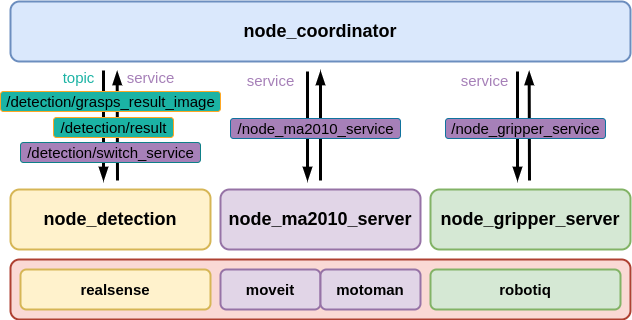

The diagram above was exported from draw.io. Its source (the exported page's mxGraphModel, read from the mxfile embedded in the PNG):
<mxGraphModel dx="1363" dy="799" grid="1" gridSize="10" guides="1" tooltips="1" connect="1" arrows="1" fold="1" page="1" pageScale="1" pageWidth="827" pageHeight="1169" background="#FFFFFF" math="0" shadow="0">
  <root>
    <mxCell id="0" />
    <mxCell id="1" parent="0" />
    <mxCell id="u7r_OEjJAWKH7PS-rIHm-24" value="" style="endArrow=blockThin;html=1;fontSize=15;strokeWidth=3;endFill=1;jumpStyle=none;" parent="1" edge="1">
      <mxGeometry width="50" height="50" relative="1" as="geometry">
        <mxPoint x="173" y="319.9999999999999" as="sourcePoint" />
        <mxPoint x="173" y="430" as="targetPoint" />
        <Array as="points">
          <mxPoint x="173" y="369" />
        </Array>
      </mxGeometry>
    </mxCell>
    <mxCell id="HJUmdJrT_Wsrhc2CJAtO-1" value="node_coordinator" style="rounded=1;whiteSpace=wrap;html=1;strokeWidth=2;fontSize=18;fontStyle=1;fillColor=#dae8fc;strokeColor=#6c8ebf;" parent="1" vertex="1">
      <mxGeometry x="80" y="251" width="620" height="60" as="geometry" />
    </mxCell>
    <mxCell id="HJUmdJrT_Wsrhc2CJAtO-2" value="node_gripper_server" style="rounded=1;whiteSpace=wrap;html=1;strokeWidth=2;fontSize=18;fontStyle=1;fillColor=#d5e8d4;strokeColor=#82b366;" parent="1" vertex="1">
      <mxGeometry x="500" y="439" width="200" height="60" as="geometry" />
    </mxCell>
    <mxCell id="HJUmdJrT_Wsrhc2CJAtO-3" value="node_detection" style="rounded=1;whiteSpace=wrap;html=1;strokeWidth=2;fontSize=18;fontStyle=1;fillColor=#fff2cc;strokeColor=#d6b656;" parent="1" vertex="1">
      <mxGeometry x="80" y="439" width="200" height="60" as="geometry" />
    </mxCell>
    <mxCell id="HJUmdJrT_Wsrhc2CJAtO-4" value="node_ma2010_server" style="rounded=1;whiteSpace=wrap;html=1;strokeWidth=2;fontSize=18;fontStyle=1;fillColor=#e1d5e7;strokeColor=#9673a6;" parent="1" vertex="1">
      <mxGeometry x="290" y="439" width="200" height="60" as="geometry" />
    </mxCell>
    <mxCell id="u7r_OEjJAWKH7PS-rIHm-1" value="" style="rounded=1;whiteSpace=wrap;html=1;strokeWidth=2;fontSize=18;fontStyle=1;fillColor=#fad9d5;strokeColor=#ae4132;" parent="1" vertex="1">
      <mxGeometry x="80" y="509" width="620" height="60" as="geometry" />
    </mxCell>
    <mxCell id="u7r_OEjJAWKH7PS-rIHm-2" value="realsense" style="rounded=1;whiteSpace=wrap;html=1;fontSize=15;fontStyle=1;strokeWidth=2;fillColor=#fff2cc;strokeColor=#d6b656;" parent="1" vertex="1">
      <mxGeometry x="90" y="519" width="190" height="40" as="geometry" />
    </mxCell>
    <mxCell id="u7r_OEjJAWKH7PS-rIHm-3" value="moveit" style="rounded=1;whiteSpace=wrap;html=1;fontSize=15;fontStyle=1;strokeWidth=2;fillColor=#e1d5e7;strokeColor=#9673a6;" parent="1" vertex="1">
      <mxGeometry x="290" y="519" width="100" height="40" as="geometry" />
    </mxCell>
    <mxCell id="u7r_OEjJAWKH7PS-rIHm-4" value="motoman" style="rounded=1;whiteSpace=wrap;html=1;fontSize=15;fontStyle=1;strokeWidth=2;fillColor=#e1d5e7;strokeColor=#9673a6;" parent="1" vertex="1">
      <mxGeometry x="390" y="519" width="100" height="40" as="geometry" />
    </mxCell>
    <mxCell id="u7r_OEjJAWKH7PS-rIHm-5" value="robotiq" style="rounded=1;whiteSpace=wrap;html=1;fontSize=15;fontStyle=1;strokeWidth=2;fillColor=#d5e8d4;strokeColor=#82b366;" parent="1" vertex="1">
      <mxGeometry x="500" y="519" width="190" height="40" as="geometry" />
    </mxCell>
    <mxCell id="u7r_OEjJAWKH7PS-rIHm-6" value="" style="endArrow=blockThin;html=1;fontSize=15;strokeWidth=3;endFill=1;" parent="1" edge="1">
      <mxGeometry width="50" height="50" relative="1" as="geometry">
        <mxPoint x="187" y="430" as="sourcePoint" />
        <mxPoint x="186.66" y="321" as="targetPoint" />
      </mxGeometry>
    </mxCell>
    <mxCell id="u7r_OEjJAWKH7PS-rIHm-7" value="" style="endArrow=blockThin;html=1;fontSize=15;strokeWidth=3;endFill=1;" parent="1" edge="1">
      <mxGeometry width="50" height="50" relative="1" as="geometry">
        <mxPoint x="390" y="430" as="sourcePoint" />
        <mxPoint x="390.0000000000001" y="321.0000000000001" as="targetPoint" />
      </mxGeometry>
    </mxCell>
    <mxCell id="u7r_OEjJAWKH7PS-rIHm-8" value="" style="endArrow=blockThin;html=1;fontSize=15;strokeWidth=3;endFill=1;" parent="1" edge="1">
      <mxGeometry width="50" height="50" relative="1" as="geometry">
        <mxPoint x="599" y="430" as="sourcePoint" />
        <mxPoint x="598.6600000000001" y="321.0000000000001" as="targetPoint" />
      </mxGeometry>
    </mxCell>
    <mxCell id="u7r_OEjJAWKH7PS-rIHm-9" value="" style="endArrow=blockThin;html=1;fontSize=15;strokeWidth=3;endFill=1;jumpStyle=none;" parent="1" edge="1">
      <mxGeometry width="50" height="50" relative="1" as="geometry">
        <mxPoint x="377" y="321" as="sourcePoint" />
        <mxPoint x="377" y="430" as="targetPoint" />
      </mxGeometry>
    </mxCell>
    <mxCell id="u7r_OEjJAWKH7PS-rIHm-10" value="" style="endArrow=blockThin;html=1;fontSize=15;strokeWidth=3;endFill=1;jumpStyle=none;" parent="1" edge="1">
      <mxGeometry width="50" height="50" relative="1" as="geometry">
        <mxPoint x="587" y="321" as="sourcePoint" />
        <mxPoint x="587" y="430" as="targetPoint" />
      </mxGeometry>
    </mxCell>
    <mxCell id="u7r_OEjJAWKH7PS-rIHm-11" value="topic" style="text;html=1;align=center;verticalAlign=middle;resizable=0;points=[];autosize=1;strokeColor=none;fillColor=none;fontSize=15;labelBackgroundColor=none;fontColor=#1BB3A4;rounded=1;" parent="1" vertex="1">
      <mxGeometry x="123" y="317" width="50" height="20" as="geometry" />
    </mxCell>
    <mxCell id="u7r_OEjJAWKH7PS-rIHm-12" value="service" style="text;html=1;align=center;verticalAlign=middle;resizable=0;points=[];autosize=1;strokeColor=none;fillColor=none;fontSize=15;fontColor=#A680B8;rounded=1;" parent="1" vertex="1">
      <mxGeometry x="310" y="320" width="60" height="20" as="geometry" />
    </mxCell>
    <mxCell id="u7r_OEjJAWKH7PS-rIHm-13" value="service" style="text;html=1;align=center;verticalAlign=middle;resizable=0;points=[];autosize=1;strokeColor=none;fillColor=none;fontSize=15;fontColor=#A680B8;rounded=1;" parent="1" vertex="1">
      <mxGeometry x="524" y="320" width="60" height="20" as="geometry" />
    </mxCell>
    <mxCell id="u7r_OEjJAWKH7PS-rIHm-14" value="/node_ma2010_service" style="text;html=1;align=center;verticalAlign=middle;resizable=0;points=[];autosize=1;strokeColor=#10739e;fillColor=#A680B8;fontSize=15;gradientColor=none;rounded=1;" parent="1" vertex="1">
      <mxGeometry x="300" y="368" width="170" height="20" as="geometry" />
    </mxCell>
    <mxCell id="u7r_OEjJAWKH7PS-rIHm-15" value="/node_gripper_service" style="text;html=1;align=center;verticalAlign=middle;resizable=0;points=[];autosize=1;strokeColor=#10739e;fillColor=#A680B8;fontSize=15;rounded=1;" parent="1" vertex="1">
      <mxGeometry x="515" y="368" width="160" height="20" as="geometry" />
    </mxCell>
    <mxCell id="u7r_OEjJAWKH7PS-rIHm-16" value="/detection/grasps_result_image" style="text;html=1;align=center;verticalAlign=middle;resizable=0;points=[];autosize=1;strokeColor=#FFA724;fillColor=#1BB3A4;fontSize=15;rounded=1;" parent="1" vertex="1">
      <mxGeometry x="70" y="341" width="220" height="20" as="geometry" />
    </mxCell>
    <mxCell id="u7r_OEjJAWKH7PS-rIHm-17" value="/detection/result" style="text;html=1;align=center;verticalAlign=middle;resizable=0;points=[];autosize=1;strokeColor=#FFA724;fillColor=#1BB3A4;fontSize=15;rounded=1;" parent="1" vertex="1">
      <mxGeometry x="123" y="367" width="120" height="20" as="geometry" />
    </mxCell>
    <mxCell id="u7r_OEjJAWKH7PS-rIHm-21" value="/detection/switch_service" style="text;html=1;align=center;verticalAlign=middle;resizable=0;points=[];autosize=1;strokeColor=#0E8088;fillColor=#A680B8;fontSize=15;fontColor=#000000;rounded=1;" parent="1" vertex="1">
      <mxGeometry x="90" y="392" width="180" height="20" as="geometry" />
    </mxCell>
    <mxCell id="u7r_OEjJAWKH7PS-rIHm-22" value="service" style="text;html=1;align=center;verticalAlign=middle;resizable=0;points=[];autosize=1;strokeColor=none;fillColor=none;fontSize=15;fontColor=#A680B8;rounded=1;" parent="1" vertex="1">
      <mxGeometry x="190" y="317" width="60" height="20" as="geometry" />
    </mxCell>
  </root>
</mxGraphModel>